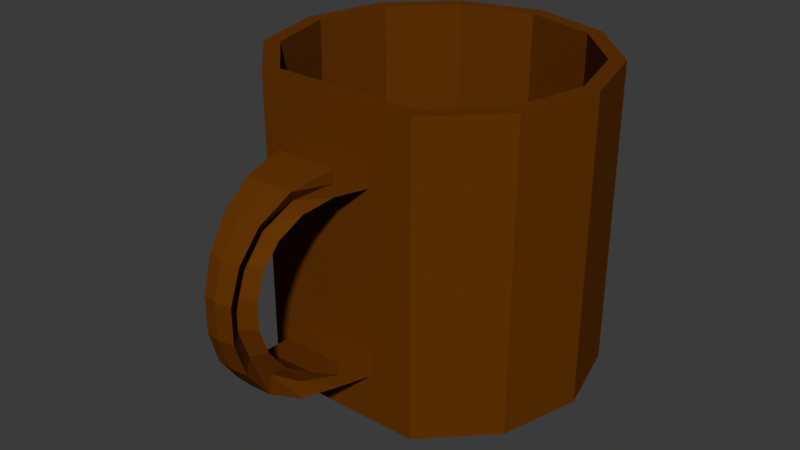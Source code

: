 # Source: wooden_mug.blend  (saved by Blender 5.1.30; exported with 4.5.12 LTS)
import bpy
from mathutils import Matrix  # noqa: F401  (used for matrix-valued properties, if any)

bpy.ops.wm.read_factory_settings(use_empty=True)
scene = bpy.context.scene
scene.name = 'Scene'

# ---- collections
col_collection = bpy.data.collections.new('Collection'); scene.collection.children.link(col_collection)

# ---- materials (node trees are filled in below, after node groups)
mat_material_001 = bpy.data.materials.new('Material.001')

# ---- material node trees
mat_material_001.use_nodes = True; mat_material_001.node_tree.nodes.clear()
_N = mat_material_001.node_tree.nodes; _L = mat_material_001.node_tree.links
n0 = _N.new('ShaderNodeBsdfPrincipled'); n0.name = 'Principled BSDF'; n0.location = (-200, 100)
n0.inputs[0].default_value = (0.136, 0.04169, 0.006655, 1.0)
n0.inputs[2].default_value = 0.7591
n0.inputs[3].default_value = 1.1
n1 = _N.new('ShaderNodeOutputMaterial'); n1.name = 'Material Output'; n1.location = (200, 100)
_L.new(n0.outputs[0], n1.inputs[0])
n1.is_active_output = True

# ---- world
world_world = bpy.data.worlds.new('World'); scene.world = world_world
world_world.use_nodes = True; world_world.node_tree.nodes.clear()
_N = world_world.node_tree.nodes; _L = world_world.node_tree.links
n0 = _N.new('ShaderNodeOutputWorld'); n0.name = 'World Output'; n0.location = (200, 100)
n1 = _N.new('ShaderNodeBackground'); n1.name = 'Background'; n1.location = (-200, 100)
n1.inputs[0].default_value = (0.05088, 0.05088, 0.05088, 1.0)
_L.new(n1.outputs[0], n0.inputs[0])
n0.is_active_output = True
world_world.color = (0.05088, 0.05088, 0.05088)
world_world.sun_shadow_jitter_overblur = 0.0

# ---- meshes
me_cylinder = bpy.data.meshes.new('Cylinder')
me_cylinder.from_pydata([(0.0, 0.08, -0.075), (0.0, 0.07219, 0.07501), (0.04, 0.06928, -0.075), (0.0361, 0.06252, 0.07501), (0.06928, 0.04, -0.075), (0.06252, 0.0361, 0.075), (0.08, 0.0, -0.075), (0.07219, 0.0, 0.075), (0.06928, -0.04, -0.075), (0.06252, -0.0361, 0.075), (0.04, -0.06928, -0.075), (0.03681, -0.0618, 0.07499), (-0.00244, -0.07016, -0.07446), (-0.00243, -0.06261, 0.07553), (-0.04, -0.06928, -0.075), (-0.0368, -0.06181, 0.07499), (-0.06928, -0.04, -0.075), (-0.06252, -0.0361, 0.075), (-0.08, 0.0, -0.075), (-0.07219, 0.0, 0.075), (-0.06928, 0.04, -0.075), (-0.06252, 0.0361, 0.075), (-0.04, 0.06928, -0.075), (-0.0361, 0.06252, 0.07501), (-0.01623, -0.08475, 0.05137), (0.0, 0.08, -0.015), (0.0, 0.08, 0.015), (-0.002253, -0.08518, 0.05164), (0.01354, -0.08475, -0.05083), (0.04, 0.06928, 0.015), (0.04, 0.06928, -0.015), (0.01354, -0.08475, -0.04473), (0.06928, 0.04, 0.015), (0.06928, 0.04, -0.015), (-0.01623, -0.08475, 0.04527), (-0.02122, -0.06972, -0.04473), (0.08, 0.0, 0.015), (0.08, 0.0, -0.015), (-0.02122, -0.06972, 0.04527), (0.01878, -0.06972, -0.04473), (0.06928, -0.04, 0.015), (0.06928, -0.04, -0.015), (0.01878, -0.06972, 0.04527), (0.01878, -0.06972, 0.03917), (0.04, -0.06928, 0.015), (0.04, -0.06928, -0.015), (0.01878, -0.06972, 0.05137), (0.04, -0.06928, 0.045), (-0.00244, -0.07016, 0.01554), (-0.00244, -0.07016, -0.01446), (0.01878, -0.06972, -0.05083), (0.01878, -0.06972, -0.03863), (-0.04, -0.06928, 0.015), (-0.04, -0.06928, -0.015), (0.04, -0.06928, -0.045), (-0.02122, -0.06972, 0.03917), (-0.06928, -0.04, 0.015), (-0.06928, -0.04, -0.015), (-0.02122, -0.06972, 0.05137), (-0.08, 0.0, 0.015), (-0.08, 0.0, -0.015), (-0.02122, -0.06972, -0.05083), (-0.02122, -0.06972, -0.03863), (-0.06928, 0.04, 0.015), (-0.06928, 0.04, -0.015), (-0.04, -0.06928, 0.045), (-0.04, 0.06928, 0.015), (-0.04, 0.06928, -0.015), (-0.04, -0.06928, -0.045), (0.0, 0.08, -0.0389), (0.0, 0.08, -0.0511), (0.0, 0.08, 0.0511), (0.0, 0.08, 0.0389), (0.04, 0.06928, 0.0389), (0.04, 0.06928, 0.0511), (0.04, 0.06928, -0.0511), (0.04, 0.06928, -0.0389), (0.06928, 0.04, 0.0389), (0.06928, 0.04, 0.0511), (0.06928, 0.04, -0.0511), (0.06928, 0.04, -0.0389), (0.08, 0.0, 0.0389), (0.08, 0.0, 0.0511), (0.08, 0.0, -0.0511), (0.08, 0.0, -0.0389), (0.06928, -0.04, 0.0389), (0.06928, -0.04, 0.0511), (0.06928, -0.04, -0.0511), (0.06928, -0.04, -0.0389), (0.04, -0.06928, 0.0389), (0.04, -0.06928, 0.0511), (0.04, -0.06928, -0.0511), (0.04, -0.06928, -0.0389), (-0.00244, -0.07016, 0.03945), (-0.00244, -0.07016, 0.05164), (-0.00244, -0.07016, -0.05055), (-0.00244, -0.07016, -0.03836), (-0.04, -0.06928, 0.0389), (-0.04, -0.06928, 0.0511), (-0.04, -0.06928, -0.0511), (-0.04, -0.06928, -0.0389), (-0.06928, -0.04, 0.0389), (-0.06928, -0.04, 0.0511), (-0.06928, -0.04, -0.0511), (-0.06928, -0.04, -0.0389), (-0.08, 0.0, 0.0389), (-0.08, 0.0, 0.0511), (-0.08, 0.0, -0.0511), (-0.08, 0.0, -0.0389), (-0.06928, 0.04, 0.0389), (-0.06928, 0.04, 0.0511), (-0.06928, 0.04, -0.0511), (-0.06928, 0.04, -0.0389), (-0.04, 0.06928, 0.0389), (-0.04, 0.06928, 0.0511), (-0.04, 0.06928, -0.0511), (-0.04, 0.06928, -0.0389), (-0.01623, -0.08475, -0.03863), (-0.01623, -0.08475, -0.04473), (-0.01623, -0.08475, -0.05083), (0.01354, -0.08475, 0.04527), (0.01354, -0.08475, 0.05137), (0.01354, -0.08475, 0.03917), (-0.002253, -0.08518, 0.03945), (-0.002253, -0.08518, -0.03836), (-0.002253, -0.08518, -0.05055), (0.01354, -0.08475, -0.03863), (-0.01623, -0.08475, 0.03917), (-0.002289, -0.1054, 0.04807), (-0.002316, -0.1205, 0.03863), (-0.002334, -0.1306, 0.025), (-0.002343, -0.1356, 0.008865), (-0.002343, -0.1356, -0.008097), (-0.002334, -0.1306, -0.0242), (-0.002316, -0.1205, -0.03777), (-0.002289, -0.1054, -0.04711), (-0.01332, -0.1047, 0.04783), (-0.01113, -0.1197, 0.03841), (-0.009679, -0.1297, 0.02479), (-0.008951, -0.1347, 0.008665), (-0.008951, -0.1347, -0.008297), (-0.009679, -0.1297, -0.02441), (-0.01113, -0.1197, -0.03799), (-0.01332, -0.1047, -0.04736), (-0.01063, -0.1016, 0.04218), (-0.006423, -0.1143, 0.03391), (-0.003621, -0.1227, 0.02194), (-0.00222, -0.1269, 0.00774), (-0.00222, -0.1269, -0.007198), (-0.003621, -0.1227, -0.0214), (-0.006423, -0.1143, -0.03337), (-0.01063, -0.1016, -0.04164), (-0.01401, -0.09995, 0.03648), (-0.01235, -0.1114, 0.02931), (-0.01124, -0.119, 0.01894), (-0.01069, -0.1228, 0.006662), (-0.01069, -0.1228, -0.006252), (-0.01124, -0.119, -0.01852), (-0.01235, -0.1114, -0.02886), (-0.01401, -0.09995, -0.03599), (-0.00228, -0.1006, 0.03673), (-0.002301, -0.1121, 0.02954), (-0.002314, -0.1198, 0.01916), (-0.002321, -0.1236, 0.006879), (-0.002321, -0.1236, -0.006036), (-0.002314, -0.1198, -0.0183), (-0.002301, -0.1121, -0.02863), (-0.00228, -0.1006, -0.03574), (0.01118, -0.09993, 0.03648), (0.009417, -0.1113, 0.02932), (0.008239, -0.1189, 0.01895), (0.00765, -0.1227, 0.006672), (0.00765, -0.1227, -0.006243), (0.008239, -0.1189, -0.01851), (0.009417, -0.1113, -0.02885), (0.01118, -0.09993, -0.03599), (0.007688, -0.1015, 0.04218), (0.003298, -0.1141, 0.03391), (0.0003714, -0.1225, 0.02194), (-0.001092, -0.1267, 0.00774), (-0.001092, -0.1267, -0.007198), (0.0003714, -0.1225, -0.0214), (0.003298, -0.1141, -0.03337), (0.007688, -0.1015, -0.04164), (0.01045, -0.1047, -0.04735), (0.008125, -0.1197, -0.03798), (0.006577, -0.1296, -0.0244), (0.005803, -0.1346, -0.008284), (0.005803, -0.1346, 0.008678), (0.006577, -0.1296, 0.02481), (0.008125, -0.1197, 0.03842), (0.01045, -0.1047, 0.04783), (0.04, 0.06928, 0.075), (0.0, 0.08, 0.075), (0.06928, 0.04, 0.075), (0.08, 0.0, 0.075), (0.06928, -0.04, 0.075), (0.04, -0.06928, 0.075), (-0.00244, -0.07016, 0.07554), (-0.04, -0.06928, 0.075), (-0.06928, -0.04, 0.075), (-0.08, 0.0, 0.075), (-0.06928, 0.04, 0.075), (-0.04, 0.06928, 0.075), (0.0361, 0.06236, -0.05776), (1.62e-08, 0.07203, -0.05776), (0.06252, 0.03594, -0.05776), (0.07219, -0.0001561, -0.05777), (0.06252, -0.03625, -0.05777), (0.03681, -0.06196, -0.05778), (-0.00243, -0.06277, -0.05723), (-0.0368, -0.06197, -0.05778), (-0.06252, -0.03625, -0.05777), (-0.07219, -0.0001561, -0.05777), (-0.06252, 0.03594, -0.05776), (-0.0361, 0.06236, -0.05776), (-0.08, 0.0, 0.075), (-0.06928, -0.04, 0.075), (-0.07219, 0.0, 0.075), (-0.06252, -0.0361, 0.075)], [], [(38, 55, 127, 34), (61, 95, 125, 119), (39, 51, 126, 31), (50, 39, 31, 28), (3, 1, 205, 204), (58, 38, 34, 24), (58, 98, 65, 38), (0, 2, 4, 6, 8, 10, 12, 14, 16, 18, 20, 22), (94, 58, 24, 27), (54, 39, 50, 91), (67, 66, 26, 25), (90, 46, 42, 47), (64, 63, 66, 67), (60, 59, 63, 64), (57, 56, 59, 60), (53, 52, 56, 57), (49, 48, 52, 53), (62, 35, 118, 117), (46, 94, 27, 121), (95, 50, 28, 125), (45, 44, 48, 49), (51, 96, 124, 126), (41, 40, 44, 45), (62, 100, 68, 35), (43, 42, 120, 122), (37, 36, 40, 41), (93, 43, 122, 123), (55, 93, 123, 127), (92, 51, 39, 54), (33, 32, 36, 37), (96, 62, 117, 124), (47, 42, 43, 89), (30, 29, 32, 33), (25, 26, 29, 30), (116, 69, 70, 115), (114, 71, 72, 113), (112, 116, 115, 111), (110, 114, 113, 109), (108, 112, 111, 107), (106, 110, 109, 105), (104, 108, 107, 103), (102, 106, 105, 101), (100, 104, 103, 99, 68), (98, 102, 101, 97, 65), (35, 68, 99, 61), (38, 65, 97, 55), (35, 61, 119, 118), (42, 46, 121, 120), (88, 92, 54, 91, 87), (86, 90, 47, 89, 85), (84, 88, 87, 83), (82, 86, 85, 81), (80, 84, 83, 79), (78, 82, 81, 77), (76, 80, 79, 75), (74, 78, 77, 73), (69, 76, 75, 70), (71, 74, 73, 72), (0, 70, 75, 2), (22, 115, 70, 0), (69, 25, 30, 76), (116, 67, 25, 69), (114, 203, 193, 71), (26, 72, 73, 29), (71, 193, 192, 74), (66, 113, 72, 26), (74, 192, 194, 78), (29, 73, 77, 32), (76, 30, 33, 80), (2, 75, 79, 4), (78, 194, 195, 82), (32, 77, 81, 36), (80, 33, 37, 84), (4, 79, 83, 6), (82, 195, 196, 86), (36, 81, 85, 40), (84, 37, 41, 88), (6, 83, 87, 8), (86, 196, 197, 90), (40, 85, 89, 44), (88, 41, 45, 92), (8, 87, 91, 10), (90, 197, 198, 94, 46), (44, 89, 43, 93, 48), (92, 45, 49, 96, 51), (10, 91, 50, 95, 12), (94, 198, 199, 98, 58), (48, 93, 55, 97, 52), (96, 49, 53, 100, 62), (12, 95, 61, 99, 14), (98, 199, 200, 102), (52, 97, 101, 56), (100, 53, 57, 104), (14, 99, 103, 16), (102, 200, 201, 106), (56, 101, 105, 59), (104, 57, 60, 108), (16, 103, 107, 18), (106, 201, 202, 110), (59, 105, 109, 63), (108, 60, 64, 112), (18, 107, 111, 20), (110, 202, 203, 114), (63, 109, 113, 66), (112, 64, 67, 116), (20, 111, 115, 22), (28, 31, 183, 184), (31, 126, 175, 183), (126, 124, 167, 175), (124, 117, 159, 167), (117, 118, 151, 159), (118, 119, 143, 151), (119, 125, 135, 143), (125, 28, 184, 135), (143, 135, 134, 142), (142, 134, 133, 141), (141, 133, 132, 140), (140, 132, 131, 139), (139, 131, 130, 138), (138, 130, 129, 137), (137, 129, 128, 136), (136, 128, 27, 24), (151, 143, 142, 150), (150, 142, 141, 149), (149, 141, 140, 148), (148, 140, 139, 147), (147, 139, 138, 146), (146, 138, 137, 145), (145, 137, 136, 144), (144, 136, 24, 34), (159, 151, 150, 158), (158, 150, 149, 157), (157, 149, 148, 156), (156, 148, 147, 155), (155, 147, 146, 154), (154, 146, 145, 153), (153, 145, 144, 152), (152, 144, 34, 127), (167, 159, 158, 166), (166, 158, 157, 165), (165, 157, 156, 164), (164, 156, 155, 163), (163, 155, 154, 162), (162, 154, 153, 161), (161, 153, 152, 160), (160, 152, 127, 123), (175, 167, 166, 174), (174, 166, 165, 173), (173, 165, 164, 172), (172, 164, 163, 171), (171, 163, 162, 170), (170, 162, 161, 169), (169, 161, 160, 168), (168, 160, 123, 122), (183, 175, 174, 182), (182, 174, 173, 181), (181, 173, 172, 180), (180, 172, 171, 179), (179, 171, 170, 178), (178, 170, 169, 177), (177, 169, 168, 176), (176, 168, 122, 120), (184, 183, 182, 185), (185, 182, 181, 186), (186, 181, 180, 187), (187, 180, 179, 188), (188, 179, 178, 189), (189, 178, 177, 190), (190, 177, 176, 191), (191, 176, 120, 121), (135, 184, 185, 134), (134, 185, 186, 133), (133, 186, 187, 132), (132, 187, 188, 131), (131, 188, 189, 130), (130, 189, 190, 129), (129, 190, 191, 128), (128, 191, 121, 27), (1, 3, 192, 193), (3, 5, 194, 192), (5, 7, 195, 194), (7, 9, 196, 195), (9, 11, 197, 196), (11, 13, 198, 197), (13, 15, 199, 198), (15, 17, 200, 199), (201, 200, 217, 216), (19, 21, 202, 201), (21, 23, 203, 202), (23, 1, 193, 203), (204, 205, 215, 214, 213, 212, 211, 210, 209, 208, 207, 206), (17, 15, 211, 212), (11, 9, 208, 209), (1, 23, 215, 205), (5, 3, 204, 206), (19, 17, 212, 213), (13, 11, 209, 210), (7, 5, 206, 207), (21, 19, 213, 214), (15, 13, 210, 211), (9, 7, 207, 208), (23, 21, 214, 215), (219, 218, 216, 217), (19, 201, 216, 218), (17, 19, 218, 219), (200, 17, 219, 217)])
_uv = me_cylinder.uv_layers.new(name='UVMap')
_uv.uv.foreach_set('vector', [0.4583, 0.9, 0.4583, 0.8797, 0.4583, 0.8797, 0.4583, 0.9, 0.4583, 0.5797, 0.5, 0.5797, 0.5, 0.5797, 0.4583, 0.5797, 0.5417, 0.6, 0.5417, 0.6203, 0.5417, 0.6203, 0.5417, 0.6, 0.5417, 0.5797, 0.5417, 0.6, 0.5417, 0.6, 0.5417, 0.5797, 0.3583, 0.4374, 0.25, 0.4664, 0.25, 0.4664, 0.3583, 0.4374, 0.4583, 0.9203, 0.4583, 0.9, 0.4583, 0.9, 0.4583, 0.9203, 0.4583, 0.9203, 0.4167, 0.9203, 0.4167, 0.9, 0.4583, 0.9, 0.75, 0.49, 0.87, 0.4578, 0.9578, 0.37, 0.99, 0.25, 0.9578, 0.13, 0.87, 0.04215, 0.75, 0.01, 0.63, 0.04215, 0.5422, 0.13, 0.51, 0.25, 0.5422, 0.37, 0.63, 0.4578, 0.5, 0.9203, 0.4583, 0.9203, 0.4583, 0.9203, 0.5, 0.9203, 0.5833, 0.6, 0.5417, 0.6, 0.5417, 0.5797, 0.5833, 0.5797, 0.08333, 0.7, 0.08333, 0.8, 7.451e-08, 0.8, 7.451e-08, 0.7, 0.5833, 0.9203, 0.5417, 0.9203, 0.5417, 0.9, 0.5833, 0.9, 0.1667, 0.7, 0.1667, 0.8, 0.08333, 0.8, 0.08333, 0.7, 0.25, 0.7, 0.25, 0.8, 0.1667, 0.8, 0.1667, 0.7, 0.3333, 0.7, 0.3333, 0.8, 0.25, 0.8, 0.25, 0.7, 0.4167, 0.7, 0.4167, 0.8, 0.3333, 0.8, 0.3333, 0.7, 0.5, 0.7, 0.5, 0.8, 0.4167, 0.8, 0.4167, 0.7, 0.4583, 0.6203, 0.4583, 0.6, 0.4583, 0.6, 0.4583, 0.6203, 0.5417, 0.9203, 0.5, 0.9203, 0.5, 0.9203, 0.5417, 0.9203, 0.5, 0.5797, 0.5417, 0.5797, 0.5417, 0.5797, 0.5, 0.5797, 0.5833, 0.7, 0.5833, 0.8, 0.5, 0.8, 0.5, 0.7, 0.5417, 0.6203, 0.5, 0.6203, 0.5, 0.6203, 0.5417, 0.6203, 0.6667, 0.7, 0.6667, 0.8, 0.5833, 0.8, 0.5833, 0.7, 0.4583, 0.6203, 0.4167, 0.6203, 0.4167, 0.6, 0.4583, 0.6, 0.5417, 0.8797, 0.5417, 0.9, 0.5417, 0.9, 0.5417, 0.8797, 0.75, 0.7, 0.75, 0.8, 0.6667, 0.8, 0.6667, 0.7, 0.5, 0.8797, 0.5417, 0.8797, 0.5417, 0.8797, 0.5, 0.8797, 0.4583, 0.8797, 0.5, 0.8797, 0.5, 0.8797, 0.4583, 0.8797, 0.5833, 0.6203, 0.5417, 0.6203, 0.5417, 0.6, 0.5833, 0.6, 0.8333, 0.7, 0.8333, 0.8, 0.75, 0.8, 0.75, 0.7, 0.5, 0.6203, 0.4583, 0.6203, 0.4583, 0.6203, 0.5, 0.6203, 0.5833, 0.9, 0.5417, 0.9, 0.5417, 0.8797, 0.5833, 0.8797, 0.9167, 0.7, 0.9167, 0.8, 0.8333, 0.8, 0.8333, 0.7, 1.0, 0.7, 1.0, 0.8, 0.9167, 0.8, 0.9167, 0.7, 0.08333, 0.6203, 7.451e-08, 0.6203, 7.451e-08, 0.5797, 0.08333, 0.5797, 0.08333, 0.9203, 7.451e-08, 0.9203, 7.451e-08, 0.8797, 0.08333, 0.8797, 0.1667, 0.6203, 0.08333, 0.6203, 0.08333, 0.5797, 0.1667, 0.5797, 0.1667, 0.9203, 0.08333, 0.9203, 0.08333, 0.8797, 0.1667, 0.8797, 0.25, 0.6203, 0.1667, 0.6203, 0.1667, 0.5797, 0.25, 0.5797, 0.25, 0.9203, 0.1667, 0.9203, 0.1667, 0.8797, 0.25, 0.8797, 0.3333, 0.6203, 0.25, 0.6203, 0.25, 0.5797, 0.3333, 0.5797, 0.3333, 0.9203, 0.25, 0.9203, 0.25, 0.8797, 0.3333, 0.8797, 0.4167, 0.6203, 0.3333, 0.6203, 0.3333, 0.5797, 0.4167, 0.5797, 0.4167, 0.6, 0.4167, 0.9203, 0.3333, 0.9203, 0.3333, 0.8797, 0.4167, 0.8797, 0.4167, 0.9, 0.4583, 0.6, 0.4167, 0.6, 0.4167, 0.5797, 0.4583, 0.5797, 0.4583, 0.9, 0.4167, 0.9, 0.4167, 0.8797, 0.4583, 0.8797, 0.4583, 0.6, 0.4583, 0.5797, 0.4583, 0.5797, 0.4583, 0.6, 0.5417, 0.9, 0.5417, 0.9203, 0.5417, 0.9203, 0.5417, 0.9, 0.6667, 0.6203, 0.5833, 0.6203, 0.5833, 0.6, 0.5833, 0.5797, 0.6667, 0.5797, 0.6667, 0.9203, 0.5833, 0.9203, 0.5833, 0.9, 0.5833, 0.8797, 0.6667, 0.8797, 0.75, 0.6203, 0.6667, 0.6203, 0.6667, 0.5797, 0.75, 0.5797, 0.75, 0.9203, 0.6667, 0.9203, 0.6667, 0.8797, 0.75, 0.8797, 0.8333, 0.6203, 0.75, 0.6203, 0.75, 0.5797, 0.8333, 0.5797, 0.8333, 0.9203, 0.75, 0.9203, 0.75, 0.8797, 0.8333, 0.8797, 0.9167, 0.6203, 0.8333, 0.6203, 0.8333, 0.5797, 0.9167, 0.5797, 0.9167, 0.9203, 0.8333, 0.9203, 0.8333, 0.8797, 0.9167, 0.8797, 1.0, 0.6203, 0.9167, 0.6203, 0.9167, 0.5797, 1.0, 0.5797, 1.0, 0.9203, 0.9167, 0.9203, 0.9167, 0.8797, 1.0, 0.8797, 1.0, 0.5, 1.0, 0.5797, 0.9167, 0.5797, 0.9167, 0.5, 0.08333, 0.5, 0.08333, 0.5797, 7.451e-08, 0.5797, 7.451e-08, 0.5, 1.0, 0.6203, 1.0, 0.7, 0.9167, 0.7, 0.9167, 0.6203, 0.08333, 0.6203, 0.08333, 0.7, 7.451e-08, 0.7, 7.451e-08, 0.6203, 0.08333, 0.9203, 0.08333, 1.0, 7.451e-08, 1.0, 7.451e-08, 0.9203, 1.0, 0.8, 1.0, 0.8797, 0.9167, 0.8797, 0.9167, 0.8, 1.0, 0.9203, 1.0, 1.0, 0.9167, 1.0, 0.9167, 0.9203, 0.08333, 0.8, 0.08333, 0.8797, 7.451e-08, 0.8797, 7.451e-08, 0.8, 0.9167, 0.9203, 0.9167, 1.0, 0.8333, 1.0, 0.8333, 0.9203, 0.9167, 0.8, 0.9167, 0.8797, 0.8333, 0.8797, 0.8333, 0.8, 0.9167, 0.6203, 0.9167, 0.7, 0.8333, 0.7, 0.8333, 0.6203, 0.9167, 0.5, 0.9167, 0.5797, 0.8333, 0.5797, 0.8333, 0.5, 0.8333, 0.9203, 0.8333, 1.0, 0.75, 1.0, 0.75, 0.9203, 0.8333, 0.8, 0.8333, 0.8797, 0.75, 0.8797, 0.75, 0.8, 0.8333, 0.6203, 0.8333, 0.7, 0.75, 0.7, 0.75, 0.6203, 0.8333, 0.5, 0.8333, 0.5797, 0.75, 0.5797, 0.75, 0.5, 0.75, 0.9203, 0.75, 1.0, 0.6667, 1.0, 0.6667, 0.9203, 0.75, 0.8, 0.75, 0.8797, 0.6667, 0.8797, 0.6667, 0.8, 0.75, 0.6203, 0.75, 0.7, 0.6667, 0.7, 0.6667, 0.6203, 0.75, 0.5, 0.75, 0.5797, 0.6667, 0.5797, 0.6667, 0.5, 0.6667, 0.9203, 0.6667, 1.0, 0.5833, 1.0, 0.5833, 0.9203, 0.6667, 0.8, 0.6667, 0.8797, 0.5833, 0.8797, 0.5833, 0.8, 0.6667, 0.6203, 0.6667, 0.7, 0.5833, 0.7, 0.5833, 0.6203, 0.6667, 0.5, 0.6667, 0.5797, 0.5833, 0.5797, 0.5833, 0.5, 0.5833, 0.9203, 0.5833, 1.0, 0.5, 1.0, 0.5, 0.9203, 0.5417, 0.9203, 0.5833, 0.8, 0.5833, 0.8797, 0.5417, 0.8797, 0.5, 0.8797, 0.5, 0.8, 0.5833, 0.6203, 0.5833, 0.7, 0.5, 0.7, 0.5, 0.6203, 0.5417, 0.6203, 0.5833, 0.5, 0.5833, 0.5797, 0.5417, 0.5797, 0.5, 0.5797, 0.5, 0.5, 0.5, 0.9203, 0.5, 1.0, 0.4167, 1.0, 0.4167, 0.9203, 0.4583, 0.9203, 0.5, 0.8, 0.5, 0.8797, 0.4583, 0.8797, 0.4167, 0.8797, 0.4167, 0.8, 0.5, 0.6203, 0.5, 0.7, 0.4167, 0.7, 0.4167, 0.6203, 0.4583, 0.6203, 0.5, 0.5, 0.5, 0.5797, 0.4583, 0.5797, 0.4167, 0.5797, 0.4167, 0.5, 0.4167, 0.9203, 0.4167, 1.0, 0.3333, 1.0, 0.3333, 0.9203, 0.4167, 0.8, 0.4167, 0.8797, 0.3333, 0.8797, 0.3333, 0.8, 0.4167, 0.6203, 0.4167, 0.7, 0.3333, 0.7, 0.3333, 0.6203, 0.4167, 0.5, 0.4167, 0.5797, 0.3333, 0.5797, 0.3333, 0.5, 0.3333, 0.9203, 0.3333, 1.0, 0.25, 1.0, 0.25, 0.9203, 0.3333, 0.8, 0.3333, 0.8797, 0.25, 0.8797, 0.25, 0.8, 0.3333, 0.6203, 0.3333, 0.7, 0.25, 0.7, 0.25, 0.6203, 0.3333, 0.5, 0.3333, 0.5797, 0.25, 0.5797, 0.25, 0.5, 0.25, 0.9203, 0.25, 1.0, 0.1667, 1.0, 0.1667, 0.9203, 0.25, 0.8, 0.25, 0.8797, 0.1667, 0.8797, 0.1667, 0.8, 0.25, 0.6203, 0.25, 0.7, 0.1667, 0.7, 0.1667, 0.6203, 0.25, 0.5, 0.25, 0.5797, 0.1667, 0.5797, 0.1667, 0.5, 0.1667, 0.9203, 0.1667, 1.0, 0.08333, 1.0, 0.08333, 0.9203, 0.1667, 0.8, 0.1667, 0.8797, 0.08333, 0.8797, 0.08333, 0.8, 0.1667, 0.6203, 0.1667, 0.7, 0.08333, 0.7, 0.08333, 0.6203, 0.1667, 0.5, 0.1667, 0.5797, 0.08333, 0.5797, 0.08333, 0.5, 0.5417, 0.5797, 0.5417, 0.6, 0.5417, 0.6333, 0.5417, 0.6175, 0.5417, 0.6, 0.5417, 0.6203, 0.5417, 0.6491, 0.5417, 0.6333, 0.5417, 0.6203, 0.5, 0.6203, 0.5, 0.6491, 0.5417, 0.6491, 0.5, 0.6203, 0.4583, 0.6203, 0.4583, 0.6491, 0.5, 0.6491, 0.4583, 0.6203, 0.4583, 0.6, 0.4583, 0.6333, 0.4583, 0.6491, 0.4583, 0.6, 0.4583, 0.5797, 0.4583, 0.6175, 0.4583, 0.6333, 0.4583, 0.5797, 0.5, 0.5797, 0.5, 0.6175, 0.4583, 0.6175, 0.5, 0.5797, 0.5417, 0.5797, 0.5417, 0.6175, 0.5, 0.6175, 0.4583, 0.6175, 0.5, 0.6175, 0.5, 0.6554, 0.4583, 0.6554, 0.4583, 0.6554, 0.5, 0.6554, 0.5, 0.6932, 0.4583, 0.6932, 0.4583, 0.6932, 0.5, 0.6932, 0.5, 0.7311, 0.4583, 0.7311, 0.4583, 0.7311, 0.5, 0.7311, 0.5, 0.7689, 0.4583, 0.7689, 0.4583, 0.7689, 0.5, 0.7689, 0.5, 0.8068, 0.4583, 0.8068, 0.4583, 0.8068, 0.5, 0.8068, 0.5, 0.8446, 0.4583, 0.8446, 0.4583, 0.8446, 0.5, 0.8446, 0.5, 0.8825, 0.4583, 0.8825, 0.4583, 0.8825, 0.5, 0.8825, 0.5, 0.9203, 0.4583, 0.9203, 0.4583, 0.6333, 0.4583, 0.6175, 0.4583, 0.6554, 0.4583, 0.6667, 0.4583, 0.6667, 0.4583, 0.6554, 0.4583, 0.6932, 0.4583, 0.7, 0.4583, 0.7, 0.4583, 0.6932, 0.4583, 0.7311, 0.4583, 0.7333, 0.4583, 0.7333, 0.4583, 0.7311, 0.4583, 0.7689, 0.4583, 0.7667, 0.4583, 0.7667, 0.4583, 0.7689, 0.4583, 0.8068, 0.4583, 0.8, 0.4583, 0.8, 0.4583, 0.8068, 0.4583, 0.8446, 0.4583, 0.8333, 0.4583, 0.8333, 0.4583, 0.8446, 0.4583, 0.8825, 0.4583, 0.8667, 0.4583, 0.8667, 0.4583, 0.8825, 0.4583, 0.9203, 0.4583, 0.9, 0.4583, 0.6491, 0.4583, 0.6333, 0.4583, 0.6667, 0.4583, 0.678, 0.4583, 0.678, 0.4583, 0.6667, 0.4583, 0.7, 0.4583, 0.7068, 0.4583, 0.7068, 0.4583, 0.7, 0.4583, 0.7333, 0.4583, 0.7356, 0.4583, 0.7356, 0.4583, 0.7333, 0.4583, 0.7667, 0.4583, 0.7644, 0.4583, 0.7644, 0.4583, 0.7667, 0.4583, 0.8, 0.4583, 0.7932, 0.4583, 0.7932, 0.4583, 0.8, 0.4583, 0.8333, 0.4583, 0.822, 0.4583, 0.822, 0.4583, 0.8333, 0.4583, 0.8667, 0.4583, 0.8509, 0.4583, 0.8509, 0.4583, 0.8667, 0.4583, 0.9, 0.4583, 0.8797, 0.5, 0.6491, 0.4583, 0.6491, 0.4583, 0.678, 0.5, 0.678, 0.5, 0.678, 0.4583, 0.678, 0.4583, 0.7068, 0.5, 0.7068, 0.5, 0.7068, 0.4583, 0.7068, 0.4583, 0.7356, 0.5, 0.7356, 0.5, 0.7356, 0.4583, 0.7356, 0.4583, 0.7644, 0.5, 0.7644, 0.5, 0.7644, 0.4583, 0.7644, 0.4583, 0.7932, 0.5, 0.7932, 0.5, 0.7932, 0.4583, 0.7932, 0.4583, 0.822, 0.5, 0.822, 0.5, 0.822, 0.4583, 0.822, 0.4583, 0.8509, 0.5, 0.8509, 0.5, 0.8509, 0.4583, 0.8509, 0.4583, 0.8797, 0.5, 0.8797, 0.5417, 0.6491, 0.5, 0.6491, 0.5, 0.678, 0.5417, 0.678, 0.5417, 0.678, 0.5, 0.678, 0.5, 0.7068, 0.5417, 0.7068, 0.5417, 0.7068, 0.5, 0.7068, 0.5, 0.7356, 0.5417, 0.7356, 0.5417, 0.7356, 0.5, 0.7356, 0.5, 0.7644, 0.5417, 0.7644, 0.5417, 0.7644, 0.5, 0.7644, 0.5, 0.7932, 0.5417, 0.7932, 0.5417, 0.7932, 0.5, 0.7932, 0.5, 0.822, 0.5417, 0.822, 0.5417, 0.822, 0.5, 0.822, 0.5, 0.8509, 0.5417, 0.8509, 0.5417, 0.8509, 0.5, 0.8509, 0.5, 0.8797, 0.5417, 0.8797, 0.5417, 0.6333, 0.5417, 0.6491, 0.5417, 0.678, 0.5417, 0.6667, 0.5417, 0.6667, 0.5417, 0.678, 0.5417, 0.7068, 0.5417, 0.7, 0.5417, 0.7, 0.5417, 0.7068, 0.5417, 0.7356, 0.5417, 0.7333, 0.5417, 0.7333, 0.5417, 0.7356, 0.5417, 0.7644, 0.5417, 0.7667, 0.5417, 0.7667, 0.5417, 0.7644, 0.5417, 0.7932, 0.5417, 0.8, 0.5417, 0.8, 0.5417, 0.7932, 0.5417, 0.822, 0.5417, 0.8333, 0.5417, 0.8333, 0.5417, 0.822, 0.5417, 0.8509, 0.5417, 0.8667, 0.5417, 0.8667, 0.5417, 0.8509, 0.5417, 0.8797, 0.5417, 0.9, 0.5417, 0.6175, 0.5417, 0.6333, 0.5417, 0.6667, 0.5417, 0.6554, 0.5417, 0.6554, 0.5417, 0.6667, 0.5417, 0.7, 0.5417, 0.6932, 0.5417, 0.6932, 0.5417, 0.7, 0.5417, 0.7333, 0.5417, 0.7311, 0.5417, 0.7311, 0.5417, 0.7333, 0.5417, 0.7667, 0.5417, 0.7689, 0.5417, 0.7689, 0.5417, 0.7667, 0.5417, 0.8, 0.5417, 0.8068, 0.5417, 0.8068, 0.5417, 0.8, 0.5417, 0.8333, 0.5417, 0.8446, 0.5417, 0.8446, 0.5417, 0.8333, 0.5417, 0.8667, 0.5417, 0.8825, 0.5417, 0.8825, 0.5417, 0.8667, 0.5417, 0.9, 0.5417, 0.9203, 0.5, 0.6175, 0.5417, 0.6175, 0.5417, 0.6554, 0.5, 0.6554, 0.5, 0.6554, 0.5417, 0.6554, 0.5417, 0.6932, 0.5, 0.6932, 0.5, 0.6932, 0.5417, 0.6932, 0.5417, 0.7311, 0.5, 0.7311, 0.5, 0.7311, 0.5417, 0.7311, 0.5417, 0.7689, 0.5, 0.7689, 0.5, 0.7689, 0.5417, 0.7689, 0.5417, 0.8068, 0.5, 0.8068, 0.5, 0.8068, 0.5417, 0.8068, 0.5417, 0.8446, 0.5, 0.8446, 0.5, 0.8446, 0.5417, 0.8446, 0.5417, 0.8825, 0.5, 0.8825, 0.5, 0.8825, 0.5417, 0.8825, 0.5417, 0.9203, 0.5, 0.9203, 0.25, 0.4664, 0.3583, 0.4374, 0.37, 0.4578, 0.25, 0.49, 0.3583, 0.4374, 0.4376, 0.3581, 0.4578, 0.37, 0.37, 0.4578, 0.4376, 0.3581, 0.4666, 0.2498, 0.49, 0.25, 0.4578, 0.37, 0.4666, 0.2498, 0.4376, 0.1413, 0.4578, 0.13, 0.49, 0.25, 0.4376, 0.1413, 0.361, 0.06218, 0.37, 0.04215, 0.4578, 0.13, 0.361, 0.06218, 0.248, 0.04065, 0.25, 0.01, 0.37, 0.04215, 0.248, 0.04065, 0.1403, 0.06187, 0.13, 0.04215, 0.25, 0.01, 0.1403, 0.06187, 0.06254, 0.1413, 0.04215, 0.13, 0.13, 0.04215, 0.25, 1.0, 0.3333, 1.0, 0.3333, 1.0, 0.25, 1.0, 0.03349, 0.2498, 0.06249, 0.3581, 0.04215, 0.37, 0.01, 0.25, 0.06249, 0.3581, 0.1418, 0.4374, 0.13, 0.4578, 0.04215, 0.37, 0.1418, 0.4374, 0.25, 0.4664, 0.25, 0.49, 0.13, 0.4578, 0.3583, 0.4374, 0.25, 0.4664, 0.1418, 0.4374, 0.06249, 0.3581, 0.03349, 0.2498, 0.06254, 0.1413, 0.1403, 0.06187, 0.248, 0.04065, 0.361, 0.06218, 0.4376, 0.1413, 0.4666, 0.2498, 0.4376, 0.3581, 0.06254, 0.1413, 0.1403, 0.06187, 0.1403, 0.06187, 0.06254, 0.1413, 0.361, 0.06218, 0.4376, 0.1413, 0.4376, 0.1413, 0.361, 0.06218, 0.25, 0.4664, 0.1418, 0.4374, 0.1418, 0.4374, 0.25, 0.4664, 0.4376, 0.3581, 0.3583, 0.4374, 0.3583, 0.4374, 0.4376, 0.3581, 0.03349, 0.2498, 0.06254, 0.1413, 0.06254, 0.1413, 0.03349, 0.2498, 0.248, 0.04065, 0.361, 0.06218, 0.361, 0.06218, 0.248, 0.04065, 0.4666, 0.2498, 0.4376, 0.3581, 0.4376, 0.3581, 0.4666, 0.2498, 0.06249, 0.3581, 0.03349, 0.2498, 0.03349, 0.2498, 0.06249, 0.3581, 0.1403, 0.06187, 0.248, 0.04065, 0.248, 0.04065, 0.1403, 0.06187, 0.4376, 0.1413, 0.4666, 0.2498, 0.4666, 0.2498, 0.4376, 0.1413, 0.1418, 0.4374, 0.06249, 0.3581, 0.06249, 0.3581, 0.1418, 0.4374, 0.06254, 0.1413, 0.03349, 0.2498, 0.01, 0.25, 0.04215, 0.13, 0.03349, 0.2498, 0.01, 0.25, 0.01, 0.25, 0.03349, 0.2498, 0.06254, 0.1413, 0.03349, 0.2498, 0.03349, 0.2498, 0.06254, 0.1413, 0.04215, 0.13, 0.06254, 0.1413, 0.06254, 0.1413, 0.04215, 0.13])
me_cylinder.materials.append(mat_material_001)
me_cylinder.update()

# ---- objects
ob_cylinder = bpy.data.objects.new('Cylinder', me_cylinder)

# ---- transforms, parenting, visibility, modifiers, constraints
ob_cylinder.location = (0.0, 0.0, 0.0)

# ---- collection membership
col_collection.objects.link(ob_cylinder)

# ---- scene / render settings (as saved in the file)
scene.frame_start = 1; scene.frame_end = 250; scene.frame_set(1)
scene.render.engine = 'BLENDER_EEVEE_NEXT'
scene.render.bake_bias = 0.0
scene.render.bake_samples = 0
scene.cycles.sampling_pattern = 'TABULATED_SOBOL'
scene.eevee.use_volume_custom_range = False
bpy.context.view_layer.update()

# ---- added for rendering (the .blend has no active camera and no usable light): camera, sun
cam_auto = bpy.data.cameras.new('AutoCamera')
cam_auto.lens = 50.0
cam_auto.sensor_width = 36.0
cam_auto.clip_end = 1000.0
ob_auto_camera = bpy.data.objects.new('AutoCamera', cam_auto)
scene.collection.objects.link(ob_auto_camera)
ob_auto_camera.location = (0.284824, -0.369613, 0.22813)
ob_auto_camera.rotation_euler = (1.09748, -7.21219e-08, 0.694738)
scene.camera = ob_auto_camera
light_auto_sun = bpy.data.lights.new('AutoSun', 'SUN')
light_auto_sun.energy = 3.0
light_auto_sun.angle = 0.0523599
ob_auto_sun = bpy.data.objects.new('AutoSun', light_auto_sun)
scene.collection.objects.link(ob_auto_sun)
ob_auto_sun.rotation_euler = (0.872665, 0.174533, 0.523599)
bpy.context.view_layer.update()
